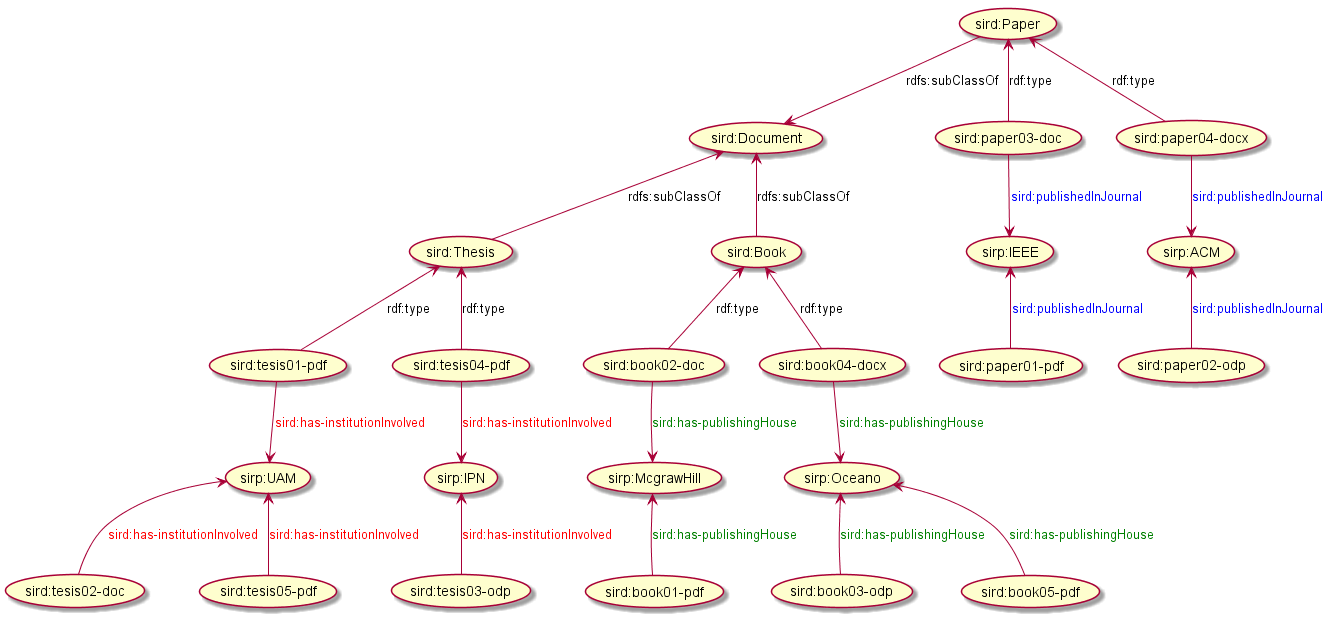

The diagram above was rendered by PlantUML. Its source (embedded in the PNG):
@startuml
usecase "sird:paper01-pdf" as pap1
usecase "sird:paper02-odp" as pap2
usecase "sird:paper03-doc" as pap3
usecase "sird:paper04-docx" as pap4
usecase "sird:book01-pdf" as book1
usecase "sird:book02-doc" as book2
usecase "sird:book03-odp" as book3
usecase "sird:book04-docx" as book4
usecase "sird:book05-pdf" as book5
usecase "sird:tesis01-pdf" as tes1
usecase "sird:tesis02-doc" as tes2
usecase "sird:tesis03-odp" as tes3
usecase "sird:tesis04-pdf" as tes4
usecase "sird:tesis05-pdf" as tes5

usecase "sirp:McgrawHill" as mcgraw
usecase "sirp:Oceano" as oceano
usecase "sirp:ACM" as acm
usecase "sirp:IEEE" as ieee
usecase "sirp:UAM" as uam
usecase "sirp:IPN" as ipn

usecase "sird:Book" as Book
usecase "sird:Paper" as Paper
usecase "sird:Thesis" as Thesis
usecase "sird:Document" as Doc

() pap1 -up-> ieee : <color #blue>sird:publishedInJournal</color>
pap2 -up-> acm : <color #blue>sird:publishedInJournal</color>
pap3 -up-> Paper : "rdf:type"
pap3 -down-> ieee : <color #blue>sird:publishedInJournal</color>
pap4 -up-> Paper : "rdf:type"
pap4 -down-> acm : <color #blue>sird:publishedInJournal</color>

book1 -up-> mcgraw : <color #green>sird:has-publishingHouse</color>
book2 -up-> Book : "rdf:type"
book2 -down-> mcgraw : <color #green>sird:has-publishingHouse</color>
book3 -up-> oceano : <color #green>sird:has-publishingHouse</color>
book4 -up-> Book : "rdf:type"
book4 -down-> oceano : <color #green>sird:has-publishingHouse</color>
book5 -up-> oceano : <color #green>sird:has-publishingHouse</color>

tes1 -up-> Thesis : "rdf:type"
tes1 -down-> uam : <color #red>sird:has-institutionInvolved</color>
tes2 -up-> uam : <color #red>sird:has-institutionInvolved</color>
tes3 -up-> ipn : <color #red>sird:has-institutionInvolved</color>
tes4 -up-> Thesis : "rdf:type"
tes4 -down-> ipn : <color #red>sird:has-institutionInvolved</color>
tes5 -up-> uam : <color #red>sird:has-institutionInvolved</color>

Book -up-> Doc : "rdfs:subClassOf"
Paper -down-> Doc : "rdfs:subClassOf"
Thesis -up-> Doc : "rdfs:subClassOf"
@enduml